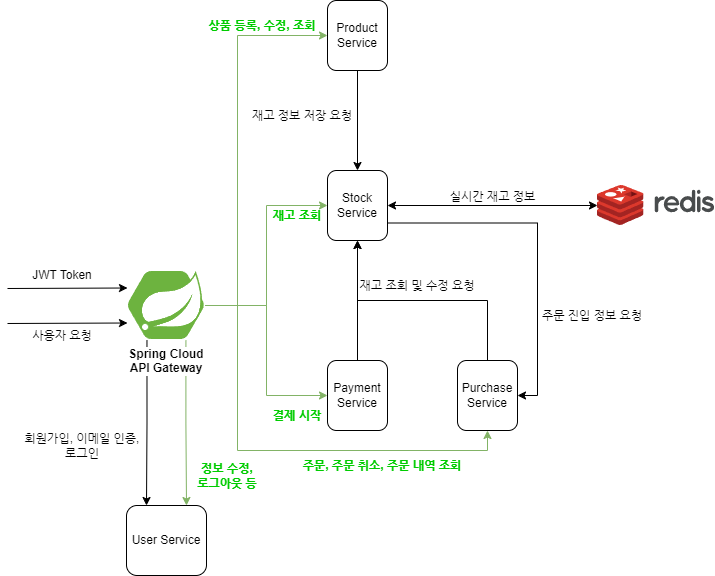

The diagram above was exported from draw.io. Its source (the exported page's mxGraphModel, read from the mxfile embedded in the PNG):
<mxGraphModel dx="792" dy="1133" grid="1" gridSize="10" guides="1" tooltips="1" connect="1" arrows="1" fold="1" page="1" pageScale="1" pageWidth="827" pageHeight="1169" math="0" shadow="0">
  <root>
    <mxCell id="0" />
    <mxCell id="1" parent="0" />
    <mxCell id="WuTlHfMdmWTwUZNyi_-C-20" style="edgeStyle=orthogonalEdgeStyle;rounded=0;orthogonalLoop=1;jettySize=auto;html=1;exitX=1;exitY=0.5;exitDx=0;exitDy=0;entryX=0;entryY=0.5;entryDx=0;entryDy=0;fillColor=#d5e8d4;strokeColor=#82b366;" edge="1" parent="1" source="rN_N6RJArRDe0_cuR8mk-1" target="WuTlHfMdmWTwUZNyi_-C-5">
      <mxGeometry relative="1" as="geometry" />
    </mxCell>
    <mxCell id="WuTlHfMdmWTwUZNyi_-C-22" style="edgeStyle=orthogonalEdgeStyle;rounded=0;orthogonalLoop=1;jettySize=auto;html=1;exitX=1;exitY=0.5;exitDx=0;exitDy=0;entryX=0;entryY=0.5;entryDx=0;entryDy=0;fillColor=#d5e8d4;strokeColor=#82b366;" edge="1" parent="1" source="rN_N6RJArRDe0_cuR8mk-1" target="WuTlHfMdmWTwUZNyi_-C-4">
      <mxGeometry relative="1" as="geometry" />
    </mxCell>
    <mxCell id="WuTlHfMdmWTwUZNyi_-C-24" style="edgeStyle=orthogonalEdgeStyle;rounded=0;orthogonalLoop=1;jettySize=auto;html=1;exitX=1;exitY=0.5;exitDx=0;exitDy=0;entryX=0.5;entryY=1;entryDx=0;entryDy=0;fillColor=#d5e8d4;strokeColor=#82b366;" edge="1" parent="1" source="rN_N6RJArRDe0_cuR8mk-1" target="WuTlHfMdmWTwUZNyi_-C-3">
      <mxGeometry relative="1" as="geometry">
        <Array as="points">
          <mxPoint x="310" y="315" />
          <mxPoint x="310" y="460" />
          <mxPoint x="560" y="460" />
        </Array>
      </mxGeometry>
    </mxCell>
    <mxCell id="WuTlHfMdmWTwUZNyi_-C-26" style="edgeStyle=orthogonalEdgeStyle;rounded=0;orthogonalLoop=1;jettySize=auto;html=1;exitX=1;exitY=0.5;exitDx=0;exitDy=0;entryX=0;entryY=0.5;entryDx=0;entryDy=0;fillColor=#d5e8d4;strokeColor=#82b366;" edge="1" parent="1" source="rN_N6RJArRDe0_cuR8mk-1" target="WuTlHfMdmWTwUZNyi_-C-2">
      <mxGeometry relative="1" as="geometry">
        <Array as="points">
          <mxPoint x="310" y="315" />
          <mxPoint x="310" y="45" />
        </Array>
      </mxGeometry>
    </mxCell>
    <mxCell id="WuTlHfMdmWTwUZNyi_-C-30" style="edgeStyle=orthogonalEdgeStyle;rounded=0;orthogonalLoop=1;jettySize=auto;html=1;exitX=0.25;exitY=1;exitDx=0;exitDy=0;entryX=0.25;entryY=0;entryDx=0;entryDy=0;" edge="1" parent="1" source="rN_N6RJArRDe0_cuR8mk-1" target="WuTlHfMdmWTwUZNyi_-C-1">
      <mxGeometry relative="1" as="geometry" />
    </mxCell>
    <mxCell id="WuTlHfMdmWTwUZNyi_-C-38" style="edgeStyle=orthogonalEdgeStyle;rounded=0;orthogonalLoop=1;jettySize=auto;html=1;exitX=0.75;exitY=1;exitDx=0;exitDy=0;entryX=0.75;entryY=0;entryDx=0;entryDy=0;fillColor=#d5e8d4;strokeColor=#82b366;" edge="1" parent="1" source="rN_N6RJArRDe0_cuR8mk-1" target="WuTlHfMdmWTwUZNyi_-C-1">
      <mxGeometry relative="1" as="geometry" />
    </mxCell>
    <mxCell id="rN_N6RJArRDe0_cuR8mk-1" value="Spring Cloud API Gateway" style="shape=image;verticalLabelPosition=bottom;labelBackgroundColor=default;verticalAlign=top;aspect=fixed;imageAspect=0;image=data:image/svg+xml,(base64 omitted: 2744 chars);whiteSpace=wrap;fontSize=12;fontStyle=1" parent="1" vertex="1">
      <mxGeometry x="200" y="280" width="77.89" height="70" as="geometry" />
    </mxCell>
    <mxCell id="WuTlHfMdmWTwUZNyi_-C-1" value="User Service" style="rounded=1;whiteSpace=wrap;html=1;" vertex="1" parent="1">
      <mxGeometry x="199" y="515" width="80" height="70" as="geometry" />
    </mxCell>
    <mxCell id="WuTlHfMdmWTwUZNyi_-C-16" style="edgeStyle=orthogonalEdgeStyle;rounded=0;orthogonalLoop=1;jettySize=auto;html=1;entryX=0.5;entryY=0;entryDx=0;entryDy=0;" edge="1" parent="1" source="WuTlHfMdmWTwUZNyi_-C-2" target="WuTlHfMdmWTwUZNyi_-C-5">
      <mxGeometry relative="1" as="geometry" />
    </mxCell>
    <mxCell id="WuTlHfMdmWTwUZNyi_-C-2" value="Product Service" style="rounded=1;whiteSpace=wrap;html=1;" vertex="1" parent="1">
      <mxGeometry x="400" y="10" width="60" height="70" as="geometry" />
    </mxCell>
    <mxCell id="WuTlHfMdmWTwUZNyi_-C-12" style="edgeStyle=orthogonalEdgeStyle;rounded=0;orthogonalLoop=1;jettySize=auto;html=1;exitX=0.5;exitY=0;exitDx=0;exitDy=0;entryX=0.5;entryY=1;entryDx=0;entryDy=0;jumpStyle=none;shadow=0;" edge="1" parent="1" source="WuTlHfMdmWTwUZNyi_-C-3" target="WuTlHfMdmWTwUZNyi_-C-5">
      <mxGeometry relative="1" as="geometry" />
    </mxCell>
    <mxCell id="WuTlHfMdmWTwUZNyi_-C-3" value="Purchase Service" style="rounded=1;whiteSpace=wrap;html=1;" vertex="1" parent="1">
      <mxGeometry x="530" y="370" width="60" height="70" as="geometry" />
    </mxCell>
    <mxCell id="WuTlHfMdmWTwUZNyi_-C-11" style="edgeStyle=orthogonalEdgeStyle;rounded=0;orthogonalLoop=1;jettySize=auto;html=1;exitX=0.5;exitY=0;exitDx=0;exitDy=0;entryX=0.5;entryY=1;entryDx=0;entryDy=0;" edge="1" parent="1" source="WuTlHfMdmWTwUZNyi_-C-4" target="WuTlHfMdmWTwUZNyi_-C-5">
      <mxGeometry relative="1" as="geometry" />
    </mxCell>
    <mxCell id="WuTlHfMdmWTwUZNyi_-C-4" value="Payment Service" style="rounded=1;whiteSpace=wrap;html=1;" vertex="1" parent="1">
      <mxGeometry x="400" y="370" width="60" height="70" as="geometry" />
    </mxCell>
    <mxCell id="WuTlHfMdmWTwUZNyi_-C-18" style="edgeStyle=orthogonalEdgeStyle;rounded=0;orthogonalLoop=1;jettySize=auto;html=1;exitX=1;exitY=0.75;exitDx=0;exitDy=0;entryX=1;entryY=0.5;entryDx=0;entryDy=0;" edge="1" parent="1" source="WuTlHfMdmWTwUZNyi_-C-5" target="WuTlHfMdmWTwUZNyi_-C-3">
      <mxGeometry relative="1" as="geometry" />
    </mxCell>
    <mxCell id="WuTlHfMdmWTwUZNyi_-C-5" value="Stock Service" style="rounded=1;whiteSpace=wrap;html=1;" vertex="1" parent="1">
      <mxGeometry x="400" y="180" width="60" height="70" as="geometry" />
    </mxCell>
    <mxCell id="WuTlHfMdmWTwUZNyi_-C-9" value="" style="shape=image;verticalLabelPosition=bottom;labelBackgroundColor=default;verticalAlign=top;aspect=fixed;imageAspect=0;image=data:image/svg+xml,(base64 omitted: 7616 chars);" vertex="1" parent="1">
      <mxGeometry x="670" y="195" width="117.14" height="40" as="geometry" />
    </mxCell>
    <mxCell id="WuTlHfMdmWTwUZNyi_-C-10" value="실시간 재고 정보" style="endArrow=classic;startArrow=classic;html=1;rounded=0;entryX=0;entryY=0.5;entryDx=0;entryDy=0;exitX=1;exitY=0.5;exitDx=0;exitDy=0;labelBackgroundColor=none;verticalAlign=bottom;" edge="1" parent="1" source="WuTlHfMdmWTwUZNyi_-C-5" target="WuTlHfMdmWTwUZNyi_-C-9">
      <mxGeometry width="50" height="50" relative="1" as="geometry">
        <mxPoint x="520" y="250" as="sourcePoint" />
        <mxPoint x="570" y="200" as="targetPoint" />
      </mxGeometry>
    </mxCell>
    <mxCell id="WuTlHfMdmWTwUZNyi_-C-13" value="재고 조회 및 수정 요청" style="text;html=1;strokeColor=none;fillColor=none;align=center;verticalAlign=middle;whiteSpace=wrap;rounded=0;" vertex="1" parent="1">
      <mxGeometry x="400" y="280" width="180" height="30" as="geometry" />
    </mxCell>
    <mxCell id="WuTlHfMdmWTwUZNyi_-C-17" value="재고 정보 저장 요청" style="text;html=1;strokeColor=none;fillColor=none;align=center;verticalAlign=middle;whiteSpace=wrap;rounded=0;" vertex="1" parent="1">
      <mxGeometry x="320" y="110" width="110" height="30" as="geometry" />
    </mxCell>
    <mxCell id="WuTlHfMdmWTwUZNyi_-C-19" value="주문 진입 정보 요청" style="text;html=1;strokeColor=none;fillColor=none;align=center;verticalAlign=middle;whiteSpace=wrap;rounded=0;" vertex="1" parent="1">
      <mxGeometry x="610" y="310" width="110" height="30" as="geometry" />
    </mxCell>
    <mxCell id="WuTlHfMdmWTwUZNyi_-C-21" value="재고 조회" style="text;html=1;strokeColor=none;fillColor=none;align=center;verticalAlign=middle;whiteSpace=wrap;rounded=0;fontFamily=Helvetica;fontStyle=1;fontColor=#00CC00;" vertex="1" parent="1">
      <mxGeometry x="340" y="210" width="60" height="30" as="geometry" />
    </mxCell>
    <mxCell id="WuTlHfMdmWTwUZNyi_-C-23" value="결제 시작" style="text;html=1;strokeColor=none;fillColor=none;align=center;verticalAlign=middle;whiteSpace=wrap;rounded=0;fontStyle=1;fontColor=#00CC00;" vertex="1" parent="1">
      <mxGeometry x="340" y="410" width="60" height="30" as="geometry" />
    </mxCell>
    <mxCell id="WuTlHfMdmWTwUZNyi_-C-25" value="주문, 주문 취소, 주문 내역 조회" style="text;html=1;strokeColor=none;fillColor=none;align=center;verticalAlign=middle;whiteSpace=wrap;rounded=0;fontStyle=1;fontColor=#00CC00;" vertex="1" parent="1">
      <mxGeometry x="370" y="460" width="170" height="30" as="geometry" />
    </mxCell>
    <mxCell id="WuTlHfMdmWTwUZNyi_-C-28" value="상품 등록, 수정, 조회" style="text;html=1;strokeColor=none;fillColor=none;align=center;verticalAlign=middle;whiteSpace=wrap;rounded=0;fontStyle=1;fontColor=#00CC00;" vertex="1" parent="1">
      <mxGeometry x="280" y="20" width="110" height="30" as="geometry" />
    </mxCell>
    <mxCell id="WuTlHfMdmWTwUZNyi_-C-31" value="회원가입, 이메일 인증, 로그인" style="text;html=1;strokeColor=none;fillColor=none;align=center;verticalAlign=middle;whiteSpace=wrap;rounded=0;" vertex="1" parent="1">
      <mxGeometry x="90" y="410" width="130" height="90" as="geometry" />
    </mxCell>
    <mxCell id="WuTlHfMdmWTwUZNyi_-C-32" value="" style="endArrow=classic;html=1;rounded=0;entryX=0;entryY=0.25;entryDx=0;entryDy=0;" edge="1" parent="1" target="rN_N6RJArRDe0_cuR8mk-1">
      <mxGeometry width="50" height="50" relative="1" as="geometry">
        <mxPoint x="80" y="298" as="sourcePoint" />
        <mxPoint x="460" y="410" as="targetPoint" />
      </mxGeometry>
    </mxCell>
    <mxCell id="WuTlHfMdmWTwUZNyi_-C-33" value="JWT Token" style="text;html=1;strokeColor=none;fillColor=none;align=center;verticalAlign=middle;whiteSpace=wrap;rounded=0;" vertex="1" parent="1">
      <mxGeometry x="100" y="270" width="70" height="30" as="geometry" />
    </mxCell>
    <mxCell id="WuTlHfMdmWTwUZNyi_-C-34" value="" style="endArrow=classic;html=1;rounded=0;entryX=0;entryY=0.75;entryDx=0;entryDy=0;" edge="1" parent="1" target="rN_N6RJArRDe0_cuR8mk-1">
      <mxGeometry width="50" height="50" relative="1" as="geometry">
        <mxPoint x="80" y="333" as="sourcePoint" />
        <mxPoint x="210" y="308" as="targetPoint" />
      </mxGeometry>
    </mxCell>
    <mxCell id="WuTlHfMdmWTwUZNyi_-C-35" value="사용자 요청" style="text;html=1;strokeColor=none;fillColor=none;align=center;verticalAlign=middle;whiteSpace=wrap;rounded=0;" vertex="1" parent="1">
      <mxGeometry x="100" y="330" width="70" height="30" as="geometry" />
    </mxCell>
    <mxCell id="WuTlHfMdmWTwUZNyi_-C-39" value="정보 수정, &lt;br&gt;로그아웃 등" style="text;html=1;strokeColor=none;fillColor=none;align=center;verticalAlign=middle;whiteSpace=wrap;rounded=0;fontStyle=1;fontColor=#00CC00;" vertex="1" parent="1">
      <mxGeometry x="260" y="470" width="80" height="30" as="geometry" />
    </mxCell>
  </root>
</mxGraphModel>